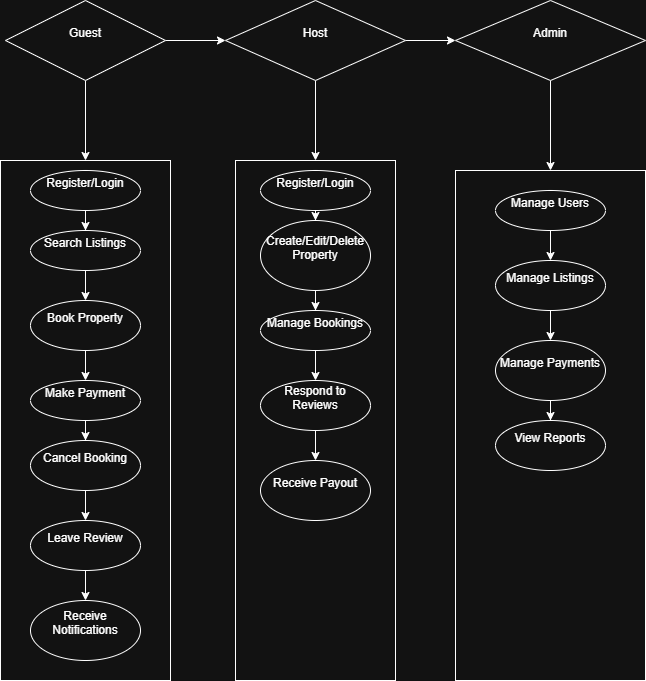

The diagram above was exported from draw.io. Its source (the exported page's mxGraphModel, read from the mxfile embedded in the PNG):
<mxGraphModel dx="1111" dy="473" grid="1" gridSize="10" guides="1" tooltips="1" connect="1" arrows="1" fold="1" page="1" pageScale="1" pageWidth="850" pageHeight="1100" math="0" shadow="0">
  <root>
    <mxCell id="0" />
    <mxCell id="1" parent="0" />
    <mxCell id="7OBOPK9DkGKZT_lcyAMu-3" value="" style="edgeStyle=orthogonalEdgeStyle;rounded=0;orthogonalLoop=1;jettySize=auto;html=1;" edge="1" parent="1" source="7OBOPK9DkGKZT_lcyAMu-1" target="7OBOPK9DkGKZT_lcyAMu-2">
      <mxGeometry relative="1" as="geometry" />
    </mxCell>
    <mxCell id="7OBOPK9DkGKZT_lcyAMu-7" value="" style="edgeStyle=orthogonalEdgeStyle;rounded=0;orthogonalLoop=1;jettySize=auto;html=1;" edge="1" parent="1" source="7OBOPK9DkGKZT_lcyAMu-1" target="7OBOPK9DkGKZT_lcyAMu-6">
      <mxGeometry relative="1" as="geometry" />
    </mxCell>
    <mxCell id="7OBOPK9DkGKZT_lcyAMu-1" value="&#10;Guest&#10;&#10;" style="rhombus;whiteSpace=wrap;html=1;" vertex="1" parent="1">
      <mxGeometry x="20" y="70" width="160" height="80" as="geometry" />
    </mxCell>
    <mxCell id="7OBOPK9DkGKZT_lcyAMu-5" value="" style="edgeStyle=orthogonalEdgeStyle;rounded=0;orthogonalLoop=1;jettySize=auto;html=1;" edge="1" parent="1" source="7OBOPK9DkGKZT_lcyAMu-2" target="7OBOPK9DkGKZT_lcyAMu-4">
      <mxGeometry relative="1" as="geometry" />
    </mxCell>
    <mxCell id="7OBOPK9DkGKZT_lcyAMu-41" value="" style="edgeStyle=orthogonalEdgeStyle;rounded=0;orthogonalLoop=1;jettySize=auto;html=1;" edge="1" parent="1" source="7OBOPK9DkGKZT_lcyAMu-2" target="7OBOPK9DkGKZT_lcyAMu-40">
      <mxGeometry relative="1" as="geometry" />
    </mxCell>
    <mxCell id="7OBOPK9DkGKZT_lcyAMu-2" value="&#10;Host&#10;&#10;" style="rhombus;whiteSpace=wrap;html=1;" vertex="1" parent="1">
      <mxGeometry x="240" y="70" width="180" height="80" as="geometry" />
    </mxCell>
    <mxCell id="7OBOPK9DkGKZT_lcyAMu-56" value="" style="edgeStyle=orthogonalEdgeStyle;rounded=0;orthogonalLoop=1;jettySize=auto;html=1;" edge="1" parent="1" source="7OBOPK9DkGKZT_lcyAMu-4" target="7OBOPK9DkGKZT_lcyAMu-55">
      <mxGeometry relative="1" as="geometry" />
    </mxCell>
    <mxCell id="7OBOPK9DkGKZT_lcyAMu-4" value="&#10;Admin&#10;&#10;" style="rhombus;whiteSpace=wrap;html=1;" vertex="1" parent="1">
      <mxGeometry x="470" y="70" width="190" height="80" as="geometry" />
    </mxCell>
    <mxCell id="7OBOPK9DkGKZT_lcyAMu-6" value="" style="whiteSpace=wrap;html=1;" vertex="1" parent="1">
      <mxGeometry x="15" y="230" width="170" height="520" as="geometry" />
    </mxCell>
    <mxCell id="7OBOPK9DkGKZT_lcyAMu-14" value="" style="edgeStyle=orthogonalEdgeStyle;rounded=0;orthogonalLoop=1;jettySize=auto;html=1;" edge="1" parent="1" source="7OBOPK9DkGKZT_lcyAMu-9" target="7OBOPK9DkGKZT_lcyAMu-13">
      <mxGeometry relative="1" as="geometry" />
    </mxCell>
    <mxCell id="7OBOPK9DkGKZT_lcyAMu-9" value="&#10;Register/Login&#10;&#10;" style="ellipse;whiteSpace=wrap;html=1;" vertex="1" parent="1">
      <mxGeometry x="45" y="240" width="110" height="40" as="geometry" />
    </mxCell>
    <mxCell id="7OBOPK9DkGKZT_lcyAMu-16" value="" style="edgeStyle=orthogonalEdgeStyle;rounded=0;orthogonalLoop=1;jettySize=auto;html=1;" edge="1" parent="1" source="7OBOPK9DkGKZT_lcyAMu-13" target="7OBOPK9DkGKZT_lcyAMu-15">
      <mxGeometry relative="1" as="geometry" />
    </mxCell>
    <mxCell id="7OBOPK9DkGKZT_lcyAMu-13" value="&#10;Search Listings&#10;&#10;" style="ellipse;whiteSpace=wrap;html=1;" vertex="1" parent="1">
      <mxGeometry x="45" y="300" width="110" height="40" as="geometry" />
    </mxCell>
    <mxCell id="7OBOPK9DkGKZT_lcyAMu-18" value="" style="edgeStyle=orthogonalEdgeStyle;rounded=0;orthogonalLoop=1;jettySize=auto;html=1;" edge="1" parent="1" source="7OBOPK9DkGKZT_lcyAMu-15" target="7OBOPK9DkGKZT_lcyAMu-17">
      <mxGeometry relative="1" as="geometry" />
    </mxCell>
    <mxCell id="7OBOPK9DkGKZT_lcyAMu-15" value="&#10;Book Property&#10;&#10;" style="ellipse;whiteSpace=wrap;html=1;" vertex="1" parent="1">
      <mxGeometry x="45" y="370" width="110" height="50" as="geometry" />
    </mxCell>
    <mxCell id="7OBOPK9DkGKZT_lcyAMu-20" value="" style="edgeStyle=orthogonalEdgeStyle;rounded=0;orthogonalLoop=1;jettySize=auto;html=1;" edge="1" parent="1" source="7OBOPK9DkGKZT_lcyAMu-17" target="7OBOPK9DkGKZT_lcyAMu-19">
      <mxGeometry relative="1" as="geometry" />
    </mxCell>
    <mxCell id="7OBOPK9DkGKZT_lcyAMu-17" value="&#10;Make Payment&#10;&#10;" style="ellipse;whiteSpace=wrap;html=1;" vertex="1" parent="1">
      <mxGeometry x="45" y="450" width="110" height="40" as="geometry" />
    </mxCell>
    <mxCell id="7OBOPK9DkGKZT_lcyAMu-22" value="" style="edgeStyle=orthogonalEdgeStyle;rounded=0;orthogonalLoop=1;jettySize=auto;html=1;" edge="1" parent="1" source="7OBOPK9DkGKZT_lcyAMu-19" target="7OBOPK9DkGKZT_lcyAMu-21">
      <mxGeometry relative="1" as="geometry" />
    </mxCell>
    <mxCell id="7OBOPK9DkGKZT_lcyAMu-19" value="&#10;Cancel Booking&#10;&#10;" style="ellipse;whiteSpace=wrap;html=1;" vertex="1" parent="1">
      <mxGeometry x="45" y="510" width="110" height="50" as="geometry" />
    </mxCell>
    <mxCell id="7OBOPK9DkGKZT_lcyAMu-24" value="" style="edgeStyle=orthogonalEdgeStyle;rounded=0;orthogonalLoop=1;jettySize=auto;html=1;" edge="1" parent="1" source="7OBOPK9DkGKZT_lcyAMu-21" target="7OBOPK9DkGKZT_lcyAMu-23">
      <mxGeometry relative="1" as="geometry" />
    </mxCell>
    <mxCell id="7OBOPK9DkGKZT_lcyAMu-21" value="&#10;Leave Review&#10;&#10;" style="ellipse;whiteSpace=wrap;html=1;" vertex="1" parent="1">
      <mxGeometry x="45" y="590" width="110" height="50" as="geometry" />
    </mxCell>
    <mxCell id="7OBOPK9DkGKZT_lcyAMu-23" value="&#10;Receive Notifications&#10;&#10;" style="ellipse;whiteSpace=wrap;html=1;" vertex="1" parent="1">
      <mxGeometry x="45" y="670" width="110" height="60" as="geometry" />
    </mxCell>
    <mxCell id="7OBOPK9DkGKZT_lcyAMu-40" value="" style="whiteSpace=wrap;html=1;" vertex="1" parent="1">
      <mxGeometry x="250" y="230" width="160" height="520" as="geometry" />
    </mxCell>
    <mxCell id="7OBOPK9DkGKZT_lcyAMu-42" value="" style="edgeStyle=orthogonalEdgeStyle;rounded=0;orthogonalLoop=1;jettySize=auto;html=1;" edge="1" parent="1" source="7OBOPK9DkGKZT_lcyAMu-43" target="7OBOPK9DkGKZT_lcyAMu-45">
      <mxGeometry relative="1" as="geometry" />
    </mxCell>
    <mxCell id="7OBOPK9DkGKZT_lcyAMu-43" value="&#10;Register/Login&#10;&#10;" style="ellipse;whiteSpace=wrap;html=1;" vertex="1" parent="1">
      <mxGeometry x="275" y="240" width="110" height="40" as="geometry" />
    </mxCell>
    <mxCell id="7OBOPK9DkGKZT_lcyAMu-44" value="" style="edgeStyle=orthogonalEdgeStyle;rounded=0;orthogonalLoop=1;jettySize=auto;html=1;" edge="1" parent="1" source="7OBOPK9DkGKZT_lcyAMu-45" target="7OBOPK9DkGKZT_lcyAMu-47">
      <mxGeometry relative="1" as="geometry" />
    </mxCell>
    <mxCell id="7OBOPK9DkGKZT_lcyAMu-45" value="&#10;Create/Edit/Delete Property&#10;&#10;" style="ellipse;whiteSpace=wrap;html=1;" vertex="1" parent="1">
      <mxGeometry x="275" y="290" width="110" height="70" as="geometry" />
    </mxCell>
    <mxCell id="7OBOPK9DkGKZT_lcyAMu-46" value="" style="edgeStyle=orthogonalEdgeStyle;rounded=0;orthogonalLoop=1;jettySize=auto;html=1;" edge="1" parent="1" source="7OBOPK9DkGKZT_lcyAMu-47" target="7OBOPK9DkGKZT_lcyAMu-49">
      <mxGeometry relative="1" as="geometry" />
    </mxCell>
    <mxCell id="7OBOPK9DkGKZT_lcyAMu-47" value="&#10;Manage Bookings&#10;&#10;" style="ellipse;whiteSpace=wrap;html=1;" vertex="1" parent="1">
      <mxGeometry x="275" y="380" width="110" height="40" as="geometry" />
    </mxCell>
    <mxCell id="7OBOPK9DkGKZT_lcyAMu-48" value="" style="edgeStyle=orthogonalEdgeStyle;rounded=0;orthogonalLoop=1;jettySize=auto;html=1;" edge="1" parent="1" source="7OBOPK9DkGKZT_lcyAMu-49" target="7OBOPK9DkGKZT_lcyAMu-51">
      <mxGeometry relative="1" as="geometry" />
    </mxCell>
    <mxCell id="7OBOPK9DkGKZT_lcyAMu-49" value="&#10;Respond to Reviews&#10;&#10;" style="ellipse;whiteSpace=wrap;html=1;" vertex="1" parent="1">
      <mxGeometry x="275" y="450" width="110" height="50" as="geometry" />
    </mxCell>
    <mxCell id="7OBOPK9DkGKZT_lcyAMu-51" value="&#10;Receive Payout&#10;&#10;" style="ellipse;whiteSpace=wrap;html=1;" vertex="1" parent="1">
      <mxGeometry x="275" y="530" width="110" height="60" as="geometry" />
    </mxCell>
    <mxCell id="7OBOPK9DkGKZT_lcyAMu-55" value="" style="whiteSpace=wrap;html=1;" vertex="1" parent="1">
      <mxGeometry x="470" y="240" width="190" height="510" as="geometry" />
    </mxCell>
    <mxCell id="7OBOPK9DkGKZT_lcyAMu-57" value="" style="edgeStyle=orthogonalEdgeStyle;rounded=0;orthogonalLoop=1;jettySize=auto;html=1;" edge="1" parent="1" source="7OBOPK9DkGKZT_lcyAMu-58" target="7OBOPK9DkGKZT_lcyAMu-60">
      <mxGeometry relative="1" as="geometry" />
    </mxCell>
    <mxCell id="7OBOPK9DkGKZT_lcyAMu-58" value="&#10;Manage Users&#10;&#10;" style="ellipse;whiteSpace=wrap;html=1;" vertex="1" parent="1">
      <mxGeometry x="510" y="260" width="110" height="40" as="geometry" />
    </mxCell>
    <mxCell id="7OBOPK9DkGKZT_lcyAMu-59" value="" style="edgeStyle=orthogonalEdgeStyle;rounded=0;orthogonalLoop=1;jettySize=auto;html=1;" edge="1" parent="1" source="7OBOPK9DkGKZT_lcyAMu-60" target="7OBOPK9DkGKZT_lcyAMu-62">
      <mxGeometry relative="1" as="geometry" />
    </mxCell>
    <mxCell id="7OBOPK9DkGKZT_lcyAMu-60" value="&#10;Manage Listings&#10;&#10;" style="ellipse;whiteSpace=wrap;html=1;" vertex="1" parent="1">
      <mxGeometry x="510" y="330" width="110" height="50" as="geometry" />
    </mxCell>
    <mxCell id="7OBOPK9DkGKZT_lcyAMu-61" value="" style="edgeStyle=orthogonalEdgeStyle;rounded=0;orthogonalLoop=1;jettySize=auto;html=1;" edge="1" parent="1" source="7OBOPK9DkGKZT_lcyAMu-62" target="7OBOPK9DkGKZT_lcyAMu-64">
      <mxGeometry relative="1" as="geometry" />
    </mxCell>
    <mxCell id="7OBOPK9DkGKZT_lcyAMu-62" value="&#10;Manage Payments&#10;&#10;" style="ellipse;whiteSpace=wrap;html=1;" vertex="1" parent="1">
      <mxGeometry x="510" y="410" width="110" height="60" as="geometry" />
    </mxCell>
    <mxCell id="7OBOPK9DkGKZT_lcyAMu-64" value="&#10;View Reports&#10;&#10;" style="ellipse;whiteSpace=wrap;html=1;" vertex="1" parent="1">
      <mxGeometry x="510" y="490" width="110" height="50" as="geometry" />
    </mxCell>
  </root>
</mxGraphModel>